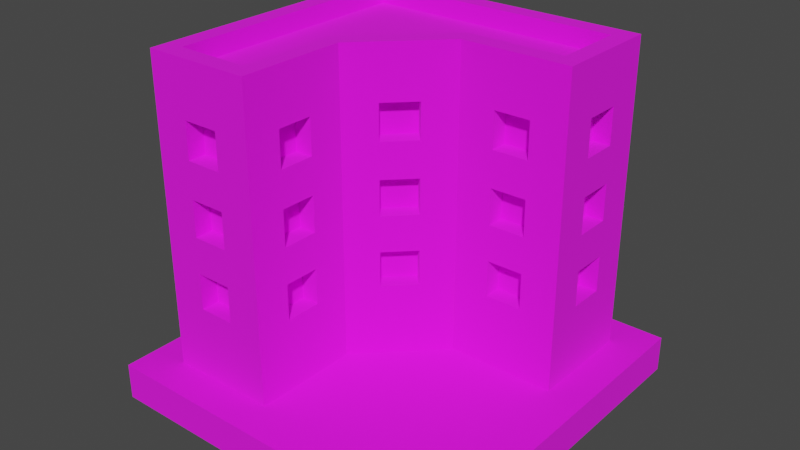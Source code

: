 # Source: Building_8_Base_Red_.blend  (saved by Blender 3.3.6; exported with 4.5.12 LTS)
import bpy
from mathutils import Matrix  # noqa: F401  (used for matrix-valued properties, if any)

bpy.ops.wm.read_factory_settings(use_empty=True)
scene = bpy.context.scene
scene.name = 'Scene'

# ---- collections
col_collection = bpy.data.collections.new('Collection'); scene.collection.children.link(col_collection)

# ---- images (referenced by path relative to the original .blend; pixels are not part of the script)
import os
ASSET_DIR = os.environ.get("B2B_ASSET_DIR", "")  # directory of the original .blend (textures are referenced by path, not embedded)
HERE = os.path.dirname(os.path.abspath(__file__))  # packed textures are extracted next to this script under _unpacked/

def load_image(name, relpath, width, height, colorspace="sRGB"):
    """Load a texture the original file referenced (path relative to the .blend, or extracted next to this script)."""
    p = next((c for c in (os.path.join(HERE, relpath), os.path.join(ASSET_DIR, relpath)) if relpath and os.path.exists(c)), "")
    if p:
        img = bpy.data.images.load(p, check_existing=True)
        img.name = name
    else:  # same state as the original file: an image datablock whose file is absent (Cycles renders it pink)
        img = bpy.data.images.new(name, width, height)
        img.source = "FILE"
        img.filepath = "//" + (relpath or name)
    img.colorspace_settings.name = colorspace
    return img
img_color_png = load_image('Color.png', 'Color.png', 1024, 1024, 'sRGB')

# ---- materials (node trees are filled in below, after node groups)
mat_texture = bpy.data.materials.new('Texture')
mat_texture.use_transparent_shadow = False

# ---- material node trees
mat_texture.use_nodes = True; mat_texture.node_tree.nodes.clear()
_N = mat_texture.node_tree.nodes; _L = mat_texture.node_tree.links
n0 = _N.new('ShaderNodeBsdfPrincipled'); n0.name = 'Principled BSDF'; n0.location = (10, 300)
n0.distribution = 'GGX'
n0.subsurface_method = 'RANDOM_WALK_SKIN'
n0.inputs[2].default_value = 1.0
n0.inputs[3].default_value = 1.45
n0.inputs[27].default_value = (0.0, 0.0, 0.0, 1.0)
n0.inputs[28].default_value = 1.0
n1 = _N.new('ShaderNodeOutputMaterial'); n1.name = 'Material Output'; n1.location = (300, 300)
n2 = _N.new('ShaderNodeTexImage'); n2.name = 'Image Texture'; n2.location = (-280, 280)
n2.image = img_color_png
_L.new(n0.outputs[0], n1.inputs[0])
_L.new(n2.outputs[0], n0.inputs[0])
n1.is_active_output = True

# ---- world
world_world = bpy.data.worlds.new('World'); scene.world = world_world
world_world.use_nodes = True; world_world.node_tree.nodes.clear()
_N = world_world.node_tree.nodes; _L = world_world.node_tree.links
n0 = _N.new('ShaderNodeOutputWorld'); n0.name = 'World Output'; n0.location = (300, 300)
n1 = _N.new('ShaderNodeBackground'); n1.name = 'Background'; n1.location = (10, 300)
n1.inputs[0].default_value = (0.05088, 0.05088, 0.05088, 1.0)
_L.new(n1.outputs[0], n0.inputs[0])
n0.is_active_output = True
world_world.color = (0.05088, 0.05088, 0.05088)
world_world.use_sun_shadow = False
world_world.sun_shadow_jitter_overblur = 0.0

# ---- meshes
me_cube_131 = bpy.data.meshes.new('Cube.131')
me_cube_131.from_pydata([(-0.8, -0.8, 0.2), (0.4, 0.3, 0.6), (-0.7, -0.7, 1.8), (0.4, 0.3, 0.8), (-0.8, 0.8, 0.2), (-0.7, 0.7, 1.8), (0.8, 0.8, 0.2), (0.6, 0.3, 0.6), (0.7, 0.7, 1.8), (-0.2, -0.8, 0.2), (0.6, 0.3, 0.8), (-0.3, -0.7, 1.8), (0.8, 0.2, 0.2), (0.4, 0.3, 1.4), (0.7, 0.3, 1.8), (-0.3, -0.1586, 1.8), (0.4, 0.3, 1.6), (-0.2, -0.2, 0.2), (0.1586, 0.3, 1.8), (0.6, 0.3, 1.4), (0.2, 0.2, 0.2), (0.6, 0.3, 1.6), (-0.8, 0.8, 1.8), (0.8, 0.8, 1.8), (0.4, 0.3, 1.0), (-0.2, -0.8, 1.8), (-0.8, -0.8, 1.8), (0.4, 0.3, 1.2), (-0.2, -0.2, 1.8), (0.8, 0.2, 1.8), (0.6, 0.3, 1.0), (0.2, 0.2, 1.8), (-0.8, 0.8, 1.9), (0.8, 0.8, 1.9), (0.6, 0.3, 1.2), (-0.2, -0.8, 1.9), (-0.8, -0.8, 1.9), (-0.6, -0.7, 0.6), (-0.2, -0.2, 1.9), (-0.6, -0.7, 0.8), (0.8, 0.2, 1.9), (0.2, 0.2, 1.9), (-0.4, -0.7, 0.6), (-0.7, 0.7, 1.9), (0.7, 0.7, 1.9), (-0.4, -0.7, 0.8), (-0.3, -0.7, 1.9), (-0.7, -0.7, 1.9), (-0.6, -0.7, 1.4), (-0.3, -0.1586, 1.9), (0.7, 0.3, 1.9), (-0.6, -0.7, 1.6), (0.1586, 0.3, 1.9), (-0.4, -0.7, 1.4), (-0.4, -0.7, 1.6), (-0.6, -0.7, 1.0), (-0.6, -0.7, 1.2), (-0.4, -0.7, 1.0), (-0.4, -0.7, 1.2), (-0.3, -0.4, 0.6), (-0.3, -0.6, 0.6), (-0.3, -0.4, 0.8), (-0.3, -0.6, 0.8), (-0.3, -0.4, 1.4), (-0.3, -0.6, 1.4), (-0.3, -0.4, 1.6), (-0.3, -0.6, 1.6), (-0.3, -0.4, 1.0), (-0.3, -0.6, 1.0), (-0.3, -0.4, 1.2), (-0.3, -0.6, 1.2), (-0.1414, -8.941e-08, 0.6), (-0.1414, -1.49e-07, 0.8), (1.52e-06, 0.1414, 0.6), (8.941e-07, 0.1414, 0.8), (-0.1414, -6.855e-07, 1.4), (-0.1414, -7.302e-07, 1.6), (2.086e-06, 0.1414, 1.4), (1.46e-06, 0.1414, 1.6), (-0.1414, -4.023e-07, 1.0), (-0.1414, -4.47e-07, 1.2), (1.818e-06, 0.1414, 1.0), (1.192e-06, 0.1414, 1.2), (-0.7, -0.3, 0.6), (-0.7, -0.5, 0.6), (-0.7, -0.3, 0.8), (-0.7, -0.5, 0.8), (-0.7, -0.3, 1.4), (-0.7, -0.5, 1.4), (-0.7, -0.3, 1.6), (-0.7, -0.5, 1.6), (-0.7, -0.3, 1.0), (-0.7, -0.5, 1.0), (-0.7, -0.3, 1.2), (-0.7, -0.5, 1.2), (-0.7, 0.1, 0.6), (-0.7, -0.1, 0.6), (-0.7, 0.1, 0.8), (-0.7, -0.1, 0.8), (-0.7, 0.1, 1.4), (-0.7, -0.1, 1.4), (-0.7, 0.1, 1.6), (-0.7, -0.1, 1.6), (-0.7, 0.1, 1.0), (-0.7, -0.1, 1.0), (-0.7, 0.1, 1.2), (-0.7, -0.1, 1.2), (-0.7, 0.5, 0.6), (-0.7, 0.3, 0.6), (-0.7, 0.5, 0.8), (-0.7, 0.3, 0.8), (-0.7, 0.5, 1.4), (-0.7, 0.3, 1.4), (-0.7, 0.5, 1.6), (-0.7, 0.3, 1.6), (-0.7, 0.5, 1.0), (-0.7, 0.3, 1.0), (-0.7, 0.5, 1.2), (-0.7, 0.3, 1.2), (-0.5, 0.7, 0.6), (-0.5, 0.7, 0.8), (-0.3, 0.7, 0.6), (-0.3, 0.7, 0.8), (-0.5, 0.7, 1.4), (-0.5, 0.7, 1.6), (-0.3, 0.7, 1.4), (-0.3, 0.7, 1.6), (-0.5, 0.7, 1.0), (-0.5, 0.7, 1.2), (-0.3, 0.7, 1.0), (-0.3, 0.7, 1.2), (-0.1, 0.7, 0.6), (-0.1, 0.7, 0.8), (0.1, 0.7, 0.6), (0.1, 0.7, 0.8), (-0.1, 0.7, 1.4), (-0.1, 0.7, 1.6), (0.1, 0.7, 1.4), (0.1, 0.7, 1.6), (-0.1, 0.7, 1.0), (-0.1, 0.7, 1.2), (0.1, 0.7, 1.0), (0.1, 0.7, 1.2), (0.3, 0.7, 0.6), (0.3, 0.7, 0.8), (0.5, 0.7, 0.6), (0.5, 0.7, 0.8), (0.3, 0.7, 1.4), (0.3, 0.7, 1.6), (0.5, 0.7, 1.4), (0.5, 0.7, 1.6), (0.3, 0.7, 1.0), (0.3, 0.7, 1.2), (0.5, 0.7, 1.0), (0.5, 0.7, 1.2), (0.7, 0.6, 0.6), (0.7, 0.4, 0.6), (0.7, 0.6, 0.8), (0.7, 0.4, 0.8), (0.7, 0.6, 1.4), (0.7, 0.4, 1.4), (0.7, 0.6, 1.6), (0.7, 0.4, 1.6), (0.7, 0.6, 1.0), (0.7, 0.4, 1.0), (0.7, 0.6, 1.2), (0.7, 0.4, 1.2), (-0.6, -0.8, 1.4), (-0.6, -0.8, 1.6), (-0.5, -0.8, 1.2), (-0.5, -0.8, 1.0), (-0.5, -0.8, 1.4), (-0.4, -0.8, 0.8), (-0.4, -0.8, 1.0), (-0.4, -0.8, 1.4), (-0.4, -0.8, 1.2), (-0.4, -0.8, 1.6), (-0.6, -0.8, 0.6), (-0.6, -0.8, 0.8), (-0.6, -0.8, 1.0), (-0.6, -0.8, 1.2), (-0.4, -0.8, 0.6), (-0.5, -0.8, 0.8), (-0.8, -0.5, 1.0), (-0.8, -0.5, 1.4), (-0.8, -0.5, 1.6), (-0.8, -0.5, 0.6), (-0.8, -0.5, 0.8), (-0.8, -0.5, 1.2), (-0.8, -0.3, 0.8), (-0.8, -0.3, 1.0), (-0.8, -0.3, 1.2), (-0.8, -0.3, 1.4), (-0.8, -0.3, 1.6), (-0.8, 0.1, 1.4), (-0.8, -0.1, 1.0), (-0.8, 5.96e-08, 1.0), (-0.8, -0.1, 1.2), (-0.8, -0.1, 1.4), (-0.8, -0.1, 1.6), (-0.8, 0.5, 1.6), (-0.8, 0.1, 1.2), (-0.8, 0.3, 1.4), (-0.8, 0.3, 1.6), (-0.8, 0.1, 1.6), (-0.8, -0.3, 0.6), (-0.8, -0.1, 0.6), (-0.8, -0.1, 0.8), (-0.8, 0.1, 0.8), (-0.8, 8.494e-07, 0.8), (-0.8, 0.1, 1.0), (-0.8, 0.3, 1.0), (-0.8, 0.3, 1.2), (-0.8, 0.1, 0.6), (-0.8, 0.5, 1.4), (-0.8, 0.3, 0.6), (-0.8, 0.3, 0.8), (-0.8, 0.5, 0.6), (-0.8, 0.5, 0.8), (-0.8, 0.5, 1.0), (-0.8, 0.5, 1.2), (-0.5, 0.8, 0.8), (-0.5, 0.8, 0.6), (-0.5, 0.8, 1.0), (-0.5, 0.8, 1.2), (-0.5, 0.8, 1.4), (-0.5, 0.8, 1.6), (-0.3, 0.8, 0.8), (-0.3, 0.8, 1.0), (-0.3, 0.8, 1.2), (-0.3, 0.8, 1.4), (-0.3, 0.8, 1.6), (0.1, 0.8, 1.2), (-0.1, 0.8, 1.0), (5.96e-08, 0.8, 1.0), (-0.1, 0.8, 1.2), (-0.1, 0.8, 1.4), (-0.1, 0.8, 1.6), (0.1, 0.8, 1.4), (0.3, 0.8, 1.6), (0.5, 0.8, 1.6), (0.4, 0.8, 1.4), (0.3, 0.8, 1.4), (0.1, 0.8, 1.6), (-0.1, 0.8, 0.6), (-0.3, 0.8, 0.6), (-0.1, 0.8, 0.8), (0.1, 0.8, 0.8), (8.196e-07, 0.8, 0.8), (0.1, 0.8, 0.6), (0.3, 0.8, 0.8), (0.1, 0.8, 1.0), (0.3, 0.8, 0.6), (0.3, 0.8, 1.0), (0.4, 0.8, 1.2), (0.5, 0.8, 1.0), (0.5, 0.8, 0.6), (0.5, 0.8, 0.8), (0.5, 0.8, 1.2), (0.5, 0.8, 1.4), (0.3, 0.8, 1.2), (0.8, 0.4, 1.4), (0.8, 0.4, 1.6), (0.8, 0.5, 1.2), (0.8, 0.5, 1.4), (0.8, 0.6, 0.8), (0.8, 0.6, 1.0), (0.8, 0.6, 1.2), (0.8, 0.6, 1.4), (0.8, 0.6, 1.6), (0.8, 0.4, 1.0), (0.8, 0.4, 0.6), (0.8, 0.4, 0.8), (0.8, 0.4, 1.2), (0.8, 0.6, 0.6), (-0.2, -0.6, 1.0), (-0.2, -0.6, 0.6), (-0.2, -0.6, 0.8), (-0.2, -0.6, 1.2), (-0.2, -0.4, 0.6), (-0.2, -0.6, 1.4), (-0.2, -0.6, 1.6), (-0.2, -0.5, 1.2), (-0.2, -0.5, 1.4), (-0.2, -0.4, 0.8), (-0.2, -0.4, 1.0), (-0.2, -0.4, 1.2), (-0.2, -0.4, 1.4), (-0.2, -0.4, 1.6), (-0.07071, -0.07071, 0.8), (-0.07071, -0.07071, 1.0), (-0.07071, -0.07071, 1.2), (-0.07071, -0.07071, 1.4), (-0.07071, -0.07071, 1.6), (0.07071, 0.07071, 1.4), (0.07071, 0.07071, 1.6), (1.758e-06, 1.758e-06, 1.4), (-7.451e-07, -7.451e-07, 1.2), (-0.07071, -0.07071, 0.6), (0.07071, 0.07071, 1.2), (0.07071, 0.07071, 1.0), (0.07071, 0.07071, 0.6), (0.07071, 0.07071, 0.8), (0.4, 0.2, 0.6), (0.4, 0.2, 0.8), (0.4, 0.2, 1.0), (0.4, 0.2, 1.2), (0.6, 0.2, 0.6), (0.5, 0.2, 0.8), (0.5, 0.2, 1.0), (0.4, 0.2, 1.4), (0.4, 0.2, 1.6), (0.5, 0.2, 1.2), (0.5, 0.2, 1.4), (0.6, 0.2, 0.8), (0.6, 0.2, 1.0), (0.6, 0.2, 1.4), (0.6, 0.2, 1.2), (0.6, 0.2, 1.6), (1.0, 1.0, 0.2), (1.0, 1.0, 0.0), (1.0, -1.0, 0.2), (1.0, -1.0, 0.0), (-1.0, 1.0, 0.2), (-1.0, 1.0, 0.0), (-1.0, -1.0, 0.2), (-1.0, -1.0, 0.0)], [], [(14, 8, 5, 2, 11, 15, 18), (172, 181, 177, 178, 179, 180, 169, 171, 167, 168, 26, 0, 9, 25, 176, 174, 175, 173, 170, 182), (175, 174, 171, 169), (176, 25, 26, 168), (182, 170, 179, 178), (190, 189, 187, 183), (22, 4, 0, 26, 185, 184, 188, 183, 187, 186, 205, 189, 190, 191, 197, 195, 196, 209, 207, 206, 213, 208, 210, 211, 216, 215, 217, 218, 219, 220, 214, 200), (194, 201, 197, 198), (197, 191, 188, 184, 192, 193, 185, 26, 22, 200, 203, 202, 214, 220, 212, 211, 210, 201, 194, 204, 199, 198), (210, 208, 209, 196), (218, 216, 211, 219), (229, 224, 225, 230), (223, 228, 227, 221), (235, 233, 234, 248, 246, 244, 249, 247, 251, 253, 250, 252, 256, 257, 255, 258, 254, 241, 259, 240, 23, 6, 4, 22, 226, 225, 224, 223, 221, 222, 245, 227, 228, 229, 230, 236, 238, 232), (236, 230, 231, 226, 22, 23, 240, 239, 242, 241, 254, 260, 253, 251, 232, 238, 243, 237), (248, 234, 251, 247), (255, 257, 250, 253), (261, 262, 29, 12, 6, 23, 269, 268, 267, 266, 265, 274, 271, 272, 270, 273, 263, 264), (265, 266, 270, 272), (264, 263, 267, 268), (269, 23, 29, 262), (275, 277, 284, 285), (281, 25, 9, 17, 28, 288, 287, 286, 285, 284, 279, 276, 277, 275, 278, 282, 283, 280), (283, 282, 286, 287), (288, 28, 25, 281), (293, 28, 17, 20, 31, 295, 294, 296, 297, 299, 300, 302, 301, 298, 289, 290, 291, 292), (295, 31, 28, 293), (297, 296, 292, 291), (302, 300, 290, 289), (309, 308, 314, 307, 303, 304, 305, 306, 312, 313, 310, 311, 31, 20, 12, 29, 318, 316, 317, 315), (308, 309, 305, 304), (317, 316, 313, 312), (318, 29, 31, 311), (31, 29, 40, 41), (14, 18, 52, 50), (29, 23, 33, 40), (28, 31, 41, 38), (23, 22, 32, 33), (8, 14, 50, 44), (22, 26, 36, 32), (43, 44, 33, 32), (46, 47, 36, 35), (49, 46, 35, 38), (44, 50, 40, 33), (50, 52, 41, 40), (47, 43, 32, 36), (52, 49, 38, 41), (2, 5, 43, 47), (18, 15, 49, 52), (26, 25, 35, 36), (5, 8, 44, 43), (25, 28, 38, 35), (11, 2, 47, 46), (15, 11, 46, 49), (303, 1, 3, 304), (308, 304, 3, 10, 314), (314, 10, 7, 307), (307, 7, 1, 303), (3, 1, 7, 10), (310, 13, 16, 311), (311, 16, 21, 318), (318, 21, 19, 316), (316, 19, 13, 310, 313), (16, 13, 19, 21), (305, 24, 27, 306), (27, 34, 317, 312, 306), (317, 34, 30, 315), (315, 30, 24, 305, 309), (27, 24, 30, 34), (177, 37, 39, 178), (182, 178, 39, 45, 172), (172, 45, 42, 181), (181, 42, 37, 177), (39, 37, 42, 45), (167, 48, 51, 168), (168, 51, 54, 176), (176, 54, 53, 174), (174, 53, 48, 167, 171), (51, 48, 53, 54), (179, 55, 56, 180), (56, 58, 175, 169, 180), (175, 58, 57, 173), (173, 57, 55, 179, 170), (56, 55, 57, 58), (59, 61, 62, 60), (277, 62, 61, 284), (279, 59, 60, 276), (61, 59, 279, 284), (60, 62, 277, 276), (63, 65, 66, 64), (281, 66, 65, 288), (283, 287, 63, 64, 280), (65, 63, 287, 288), (64, 66, 281, 280), (67, 69, 70, 68), (70, 69, 286, 282, 278), (285, 67, 68, 275), (69, 67, 285, 286), (68, 70, 278, 275), (298, 71, 72, 289), (72, 74, 302, 289), (302, 74, 73, 301), (301, 73, 71, 298), (74, 72, 71, 73), (292, 75, 76, 293), (76, 78, 295, 293), (295, 78, 77, 294), (294, 77, 75, 292, 296), (78, 76, 75, 77), (290, 79, 80, 291), (80, 82, 299, 297, 291), (299, 82, 81, 300), (300, 81, 79, 290), (82, 80, 79, 81), (85, 86, 187, 189), (85, 83, 84, 86), (84, 83, 205, 186), (83, 85, 189, 205), (187, 86, 84, 186), (89, 90, 185, 193), (89, 87, 88, 90), (88, 87, 192, 184), (192, 87, 89, 193), (185, 90, 88, 184), (93, 94, 188, 191), (93, 91, 92, 94), (92, 91, 190, 183), (190, 91, 93, 191), (188, 94, 92, 183), (97, 98, 207, 209, 208), (97, 95, 96, 98), (96, 95, 213, 206), (213, 95, 97, 208), (207, 98, 96, 206), (101, 102, 199, 204), (101, 99, 100, 102), (100, 99, 194, 198), (194, 99, 101, 204), (199, 102, 100, 198), (105, 106, 197, 201), (105, 103, 104, 106), (104, 103, 210, 196, 195), (103, 105, 201, 210), (197, 106, 104, 195), (109, 110, 216, 218), (109, 107, 108, 110), (108, 107, 217, 215), (217, 107, 109, 218), (216, 110, 108, 215), (113, 114, 203, 200), (113, 111, 112, 114), (112, 111, 214, 202), (111, 113, 200, 214), (203, 114, 112, 202), (117, 118, 212, 220), (117, 115, 116, 118), (116, 115, 219, 211), (219, 115, 117, 220), (212, 118, 116, 211), (120, 119, 222, 221), (122, 120, 221, 227), (121, 122, 227, 245), (222, 119, 121, 245), (122, 121, 119, 120), (124, 123, 225, 226), (126, 124, 226, 231), (125, 126, 231, 230), (225, 123, 125, 230), (126, 125, 123, 124), (128, 127, 223, 224), (130, 128, 224, 229), (129, 130, 229, 228), (223, 127, 129, 228), (130, 129, 127, 128), (132, 131, 244, 246), (134, 132, 246, 248, 247), (133, 134, 247, 249), (244, 131, 133, 249), (134, 133, 131, 132), (136, 135, 236, 237), (138, 136, 237, 243), (137, 138, 243, 238), (236, 135, 137, 238), (138, 137, 135, 136), (140, 139, 233, 235), (142, 140, 235, 232), (141, 142, 232, 251), (233, 139, 141, 251, 234), (142, 141, 139, 140), (144, 143, 252, 250), (146, 144, 250, 257), (145, 146, 257, 256), (252, 143, 145, 256), (146, 145, 143, 144), (148, 147, 242, 239), (150, 148, 239, 240), (149, 150, 240, 259), (242, 147, 149, 259, 241), (150, 149, 147, 148), (152, 151, 253, 260), (154, 152, 260, 254, 258), (153, 154, 258, 255), (253, 151, 153, 255), (154, 153, 151, 152), (155, 157, 158, 156), (272, 158, 157, 265), (274, 155, 156, 271), (157, 155, 274, 265), (156, 158, 272, 271), (159, 161, 162, 160), (262, 162, 161, 269), (264, 268, 159, 160, 261), (161, 159, 268, 269), (160, 162, 262, 261), (163, 165, 166, 164), (166, 165, 267, 263, 273), (266, 163, 164, 270), (165, 163, 266, 267), (164, 166, 273, 270), (319, 323, 325, 321), (322, 321, 325, 326), (326, 325, 323, 324), (320, 319, 321, 322), (324, 323, 319, 320)])
_uv = me_cube_131.uv_layers.new(name='UVMap')
_uv.uv.foreach_set('vector', [0.2069, 0.6808, 0.2069, 0.6807, 0.2066, 0.6805, 0.2069, 0.681, 0.2069, 0.681, 0.2069, 0.6808, 0.2069, 0.6808, 0.2285, 0.9086, 0.2285, 0.9086, 0.2285, 0.9086, 0.2285, 0.9086, 0.2285, 0.9086, 0.2285, 0.9086, 0.2285, 0.9086, 0.2285, 0.9086, 0.2285, 0.9086, 0.2285, 0.9086, 0.2285, 0.9086, 0.2285, 0.9086, 0.2285, 0.9086, 0.2285, 0.9086, 0.2285, 0.9086, 0.2285, 0.9086, 0.2285, 0.9086, 0.2285, 0.9086, 0.2285, 0.9086, 0.2285, 0.9086, 0.2285, 0.9086, 0.2285, 0.9086, 0.2285, 0.9086, 0.2285, 0.9086, 0.2285, 0.9086, 0.2285, 0.9086, 0.2285, 0.9086, 0.2285, 0.9086, 0.2285, 0.9086, 0.2285, 0.9086, 0.2285, 0.9086, 0.2285, 0.9086, 0.2285, 0.9086, 0.2285, 0.9086, 0.2285, 0.9086, 0.2285, 0.9086, 0.2285, 0.9086, 0.2285, 0.9086, 0.2285, 0.9086, 0.2285, 0.9086, 0.2285, 0.9086, 0.2285, 0.9086, 0.2285, 0.9086, 0.2285, 0.9086, 0.2285, 0.9086, 0.2285, 0.9086, 0.2285, 0.9086, 0.2285, 0.9086, 0.2285, 0.9086, 0.2285, 0.9086, 0.2285, 0.9086, 0.2285, 0.9086, 0.2285, 0.9086, 0.2285, 0.9086, 0.2285, 0.9086, 0.2285, 0.9086, 0.2285, 0.9086, 0.2285, 0.9086, 0.2285, 0.9086, 0.2285, 0.9086, 0.2285, 0.9086, 0.2285, 0.9086, 0.2285, 0.9086, 0.2285, 0.9086, 0.2285, 0.9086, 0.2285, 0.9086, 0.2285, 0.9086, 0.2285, 0.9086, 0.2285, 0.9086, 0.2285, 0.9086, 0.2285, 0.9086, 0.2285, 0.9086, 0.2285, 0.9086, 0.2285, 0.9086, 0.2285, 0.9086, 0.2285, 0.9086, 0.2285, 0.9086, 0.2285, 0.9086, 0.2285, 0.9086, 0.2285, 0.9086, 0.2285, 0.9086, 0.2285, 0.9086, 0.2285, 0.9086, 0.2285, 0.9086, 0.2285, 0.9086, 0.2285, 0.9086, 0.2285, 0.9086, 0.2285, 0.9086, 0.2285, 0.9086, 0.2285, 0.9086, 0.2285, 0.9086, 0.2285, 0.9086, 0.2285, 0.9086, 0.2285, 0.9086, 0.2285, 0.9086, 0.2285, 0.9086, 0.2285, 0.9086, 0.2285, 0.9086, 0.2285, 0.9086, 0.2285, 0.9086, 0.2285, 0.9086, 0.2285, 0.9086, 0.2285, 0.9086, 0.2285, 0.9086, 0.2285, 0.9086, 0.2285, 0.9086, 0.2285, 0.9086, 0.2285, 0.9086, 0.2285, 0.9086, 0.2285, 0.9086, 0.2285, 0.9086, 0.2285, 0.9086, 0.2285, 0.9086, 0.2285, 0.9086, 0.2285, 0.9086, 0.2285, 0.9086, 0.2285, 0.9086, 0.2285, 0.9086, 0.2285, 0.9086, 0.2285, 0.9086, 0.2285, 0.9086, 0.2285, 0.9086, 0.2285, 0.9086, 0.2285, 0.9086, 0.2285, 0.9086, 0.2285, 0.9086, 0.2285, 0.9086, 0.2285, 0.9086, 0.2285, 0.9086, 0.2285, 0.9086, 0.2285, 0.9086, 0.2285, 0.9086, 0.2285, 0.9086, 0.2285, 0.9086, 0.2285, 0.9086, 0.2285, 0.9086, 0.2285, 0.9086, 0.2285, 0.9086, 0.2285, 0.9086, 0.2285, 0.9086, 0.2285, 0.9086, 0.2285, 0.9086, 0.2285, 0.9086, 0.2285, 0.9086, 0.2285, 0.9086, 0.2285, 0.9086, 0.2285, 0.9086, 0.2285, 0.9086, 0.2285, 0.9086, 0.2285, 0.9086, 0.2285, 0.9086, 0.2285, 0.9086, 0.2285, 0.9086, 0.2285, 0.9086, 0.2285, 0.9086, 0.2285, 0.9086, 0.2285, 0.9086, 0.2285, 0.9086, 0.2285, 0.9086, 0.2285, 0.9086, 0.2285, 0.9086, 0.2285, 0.9086, 0.2285, 0.9086, 0.2285, 0.9086, 0.2285, 0.9086, 0.2285, 0.9086, 0.2285, 0.9086, 0.2285, 0.9086, 0.2285, 0.9086, 0.2285, 0.9086, 0.2285, 0.9086, 0.2285, 0.9086, 0.2285, 0.9086, 0.2285, 0.9086, 0.2285, 0.9086, 0.2285, 0.9086, 0.2285, 0.9086, 0.2285, 0.9086, 0.2285, 0.9086, 0.2285, 0.9086, 0.2285, 0.9086, 0.2285, 0.9086, 0.2285, 0.9086, 0.2285, 0.9086, 0.2285, 0.9086, 0.2285, 0.9086, 0.2285, 0.9086, 0.2285, 0.9086, 0.2285, 0.9086, 0.2285, 0.9086, 0.2285, 0.9086, 0.2285, 0.9086, 0.2285, 0.9086, 0.2285, 0.9086, 0.2285, 0.9086, 0.2285, 0.9086, 0.2285, 0.9086, 0.2285, 0.9086, 0.2285, 0.9086, 0.2285, 0.9086, 0.2285, 0.9086, 0.2285, 0.9086, 0.2285, 0.9086, 0.2285, 0.9086, 0.2285, 0.9086, 0.2285, 0.9086, 0.2285, 0.9086, 0.2285, 0.9086, 0.2285, 0.9086, 0.2285, 0.9086, 0.2285, 0.9086, 0.2285, 0.9086, 0.2286, 0.9086, 0.2285, 0.9086, 0.2285, 0.9086, 0.2285, 0.9086, 0.2285, 0.9086, 0.2285, 0.9086, 0.2285, 0.9086, 0.2285, 0.9086, 0.2285, 0.9086, 0.2285, 0.9086, 0.2285, 0.9086, 0.2285, 0.9086, 0.2285, 0.9086, 0.2285, 0.9086, 0.2285, 0.9086, 0.2285, 0.9086, 0.2285, 0.9086, 0.2285, 0.9086, 0.2285, 0.9086, 0.2286, 0.9086, 0.2285, 0.9086, 0.2285, 0.9086, 0.2285, 0.9086, 0.2286, 0.9086, 0.2285, 0.9086, 0.2285, 0.9086, 0.2286, 0.9086, 0.2285, 0.9086, 0.2285, 0.9086, 0.2285, 0.9086, 0.2285, 0.9086, 0.2285, 0.9086, 0.2285, 0.9086, 0.2285, 0.9086, 0.2285, 0.9086, 0.2285, 0.9086, 0.2285, 0.9086, 0.2285, 0.9086, 0.2285, 0.9086, 0.2285, 0.9086, 0.2285, 0.9086, 0.2286, 0.9086, 0.2286, 0.9086, 0.2285, 0.9086, 0.2285, 0.9086, 0.2285, 0.9086, 0.2285, 0.9086, 0.2285, 0.9086, 0.2285, 0.9086, 0.2285, 0.9086, 0.2285, 0.9086, 0.2285, 0.9086, 0.2285, 0.9086, 0.2285, 0.9086, 0.2285, 0.9086, 0.2285, 0.9086, 0.2285, 0.9086, 0.2285, 0.9086, 0.2285, 0.9086, 0.2285, 0.9086, 0.2285, 0.9086, 0.2285, 0.9086, 0.2285, 0.9086, 0.2285, 0.9086, 0.2286, 0.9086, 0.2285, 0.9086, 0.2285, 0.9086, 0.2285, 0.9086, 0.2285, 0.9086, 0.2285, 0.9086, 0.2285, 0.9086, 0.2285, 0.9086, 0.2285, 0.9086, 0.2285, 0.9086, 0.2285, 0.9086, 0.2285, 0.9086, 0.2285, 0.9086, 0.2285, 0.9086, 0.2285, 0.9086, 0.2285, 0.9086, 0.2285, 0.9086, 0.2285, 0.9086, 0.2286, 0.9086, 0.2285, 0.9086, 0.6154, 0.9869, 0.6154, 0.9869, 0.6154, 0.9869, 0.6154, 0.9869, 0.6154, 0.9868, 0.6154, 0.9868, 0.6154, 0.9868, 0.6154, 0.9868, 0.6154, 0.9869, 0.6154, 0.9869, 0.6154, 0.9869, 0.6154, 0.9869, 0.6154, 0.9869, 0.6154, 0.9869, 0.6154, 0.9869, 0.6154, 0.9869, 0.6154, 0.9869, 0.6154, 0.9869, 0.6154, 0.9869, 0.6154, 0.9869, 0.6154, 0.9867, 0.6154, 0.9868, 0.6154, 0.9868, 0.6154, 0.9867, 0.6154, 0.9869, 0.6154, 0.9869, 0.6154, 0.9869, 0.6154, 0.9869, 0.6154, 0.9869, 0.6154, 0.9869, 0.6154, 0.9869, 0.6154, 0.9869, 0.6154, 0.9869, 0.6154, 0.9869, 0.6154, 0.9869, 0.6154, 0.9869, 0.6154, 0.9869, 0.6154, 0.9869, 0.6154, 0.9869, 0.6154, 0.9869, 0.6154, 0.9869, 0.6154, 0.9869, 0.6154, 0.9869, 0.6154, 0.9869, 0.6154, 0.9869, 0.6154, 0.9869, 0.6154, 0.9869, 0.6154, 0.9869, 0.6154, 0.9869, 0.6154, 0.9869, 0.6154, 0.9869, 0.6154, 0.9869, 0.6154, 0.9869, 0.6154, 0.9869, 0.6154, 0.9869, 0.6154, 0.9869, 0.6154, 0.9869, 0.6152, 0.9866, 0.6152, 0.9866, 0.6154, 0.9869, 0.6154, 0.9868, 0.6154, 0.9868, 0.6154, 0.9868, 0.6154, 0.9868, 0.6154, 0.9869, 0.6154, 0.9869, 0.6154, 0.9869, 0.6154, 0.9869, 0.6152, 0.9866, 0.6154, 0.9867, 0.6154, 0.9867, 0.6152, 0.9866, 0.6154, 0.9869, 0.6154, 0.9869, 0.6154, 0.9869, 0.6154, 0.9869, 0.6154, 0.9869, 0.6154, 0.9869, 0.6154, 0.9869, 0.6154, 0.9869, 0.6154, 0.9868, 0.6154, 0.9869, 0.6154, 0.9869, 0.6154, 0.9868, 0.2285, 0.9086, 0.2285, 0.9086, 0.2285, 0.9086, 0.2285, 0.9086, 0.2285, 0.9086, 0.2285, 0.9086, 0.2285, 0.9086, 0.2285, 0.9086, 0.2285, 0.9086, 0.2285, 0.9086, 0.2285, 0.9086, 0.2285, 0.9086, 0.2285, 0.9086, 0.2285, 0.9086, 0.2285, 0.9086, 0.2285, 0.9086, 0.2285, 0.9086, 0.8163, 0.7422, 0.8163, 0.7423, 0.8164, 0.7423, 0.8164, 0.7422, 0.2285, 0.9086, 0.2285, 0.9086, 0.2285, 0.9086, 0.2285, 0.9086, 0.2285, 0.9086, 0.2285, 0.9086, 0.2285, 0.9086, 0.2285, 0.9086, 0.2285, 0.9086, 0.2285, 0.9086, 0.2285, 0.9086, 0.2285, 0.9086, 0.2285, 0.9086, 0.2285, 0.9086, 0.2285, 0.9086, 0.2285, 0.9086, 0.2285, 0.9086, 0.8163, 0.7422, 0.8163, 0.7423, 0.8164, 0.7423, 0.8164, 0.7422, 0.2285, 0.9086, 0.2285, 0.9086, 0.2285, 0.9086, 0.2285, 0.9086, 0.2285, 0.9086, 0.2285, 0.9086, 0.2285, 0.9086, 0.2285, 0.9086, 0.2285, 0.9086, 0.2285, 0.9086, 0.2285, 0.9086, 0.2285, 0.9086, 0.2285, 0.9086, 0.2285, 0.9086, 0.2285, 0.9086, 0.2285, 0.9086, 0.2285, 0.9086, 0.2285, 0.9086, 0.8163, 0.7422, 0.8163, 0.7423, 0.8164, 0.7423, 0.8164, 0.7422, 0.2285, 0.9086, 0.2285, 0.9086, 0.2285, 0.9086, 0.2285, 0.9086, 0.2285, 0.9086, 0.2285, 0.9086, 0.2285, 0.9086, 0.2285, 0.9086, 0.2285, 0.9086, 0.2285, 0.9086, 0.2285, 0.9086, 0.2285, 0.9086, 0.2285, 0.9086, 0.2285, 0.9086, 0.2285, 0.9086, 0.2285, 0.9086, 0.2285, 0.9086, 0.8163, 0.7422, 0.8163, 0.7423, 0.8164, 0.7423, 0.8164, 0.7422, 0.2285, 0.9086, 0.2285, 0.9086, 0.2285, 0.9086, 0.2285, 0.9086, 0.2285, 0.9086, 0.2285, 0.9086, 0.2285, 0.9086, 0.2285, 0.9086, 0.2285, 0.9086, 0.2285, 0.9086, 0.2285, 0.9086, 0.2285, 0.9086, 0.2285, 0.9086, 0.2285, 0.9086, 0.2285, 0.9086, 0.2285, 0.9086, 0.2285, 0.9086, 0.8163, 0.7422, 0.8163, 0.7423, 0.8164, 0.7423, 0.8164, 0.7422, 0.2285, 0.9086, 0.2285, 0.9086, 0.2285, 0.9086, 0.2285, 0.9086, 0.2285, 0.9086, 0.2285, 0.9086, 0.2285, 0.9086, 0.2285, 0.9086, 0.2285, 0.9086, 0.2285, 0.9086, 0.2285, 0.9086, 0.2285, 0.9086, 0.2285, 0.9086, 0.2285, 0.9086, 0.2285, 0.9086, 0.2285, 0.9086, 0.2285, 0.9086, 0.2285, 0.9086, 0.8163, 0.7422, 0.8163, 0.7423, 0.8164, 0.7423, 0.8164, 0.7422, 0.8164, 0.7421, 0.8164, 0.7421, 0.8164, 0.7421, 0.8164, 0.7421, 0.2285, 0.9086, 0.2285, 0.9086, 0.2285, 0.9086, 0.2285, 0.9086, 0.2285, 0.9086, 0.2285, 0.9086, 0.2285, 0.9086, 0.2285, 0.9086, 0.2285, 0.9086, 0.2285, 0.9086, 0.2285, 0.9086, 0.2285, 0.9086, 0.2286, 0.9086, 0.2286, 0.9086, 0.2286, 0.9086, 0.2286, 0.9086, 0.8164, 0.7421, 0.8164, 0.7421, 0.8164, 0.7421, 0.8164, 0.7421, 0.2285, 0.9086, 0.2285, 0.9086, 0.2285, 0.9086, 0.2285, 0.9086, 0.2285, 0.9086, 0.2285, 0.9086, 0.2285, 0.9086, 0.2285, 0.9086, 0.2285, 0.9086, 0.2285, 0.9086, 0.2285, 0.9086, 0.2285, 0.9086, 0.2285, 0.9086, 0.2286, 0.9086, 0.2286, 0.9086, 0.2286, 0.9086, 0.2286, 0.9086, 0.8164, 0.7421, 0.8164, 0.7421, 0.8164, 0.7421, 0.8164, 0.7421, 0.2285, 0.9086, 0.2285, 0.9086, 0.2285, 0.9086, 0.2285, 0.9086, 0.2285, 0.9086, 0.2285, 0.9086, 0.2285, 0.9086, 0.2285, 0.9086, 0.2285, 0.9086, 0.2285, 0.9086, 0.2285, 0.9086, 0.2285, 0.9086, 0.2285, 0.9086, 0.2286, 0.9086, 0.2286, 0.9086, 0.2286, 0.9086, 0.2286, 0.9086, 0.8164, 0.7421, 0.8164, 0.7421, 0.8164, 0.7421, 0.8164, 0.7421, 0.2285, 0.9086, 0.2285, 0.9086, 0.2285, 0.9086, 0.2285, 0.9086, 0.2285, 0.9086, 0.2285, 0.9086, 0.2285, 0.9086, 0.2285, 0.9086, 0.2285, 0.9086, 0.2285, 0.9086, 0.2285, 0.9086, 0.2285, 0.9086, 0.8164, 0.7422, 0.8163, 0.7422, 0.8163, 0.7423, 0.8164, 0.7423, 0.8164, 0.7421, 0.8164, 0.7421, 0.8164, 0.7421, 0.8164, 0.7421, 0.2285, 0.9086, 0.2285, 0.9086, 0.2285, 0.9086, 0.2285, 0.9086, 0.2285, 0.9086, 0.2285, 0.9086, 0.2285, 0.9086, 0.2285, 0.9086, 0.2285, 0.9086, 0.2285, 0.9086, 0.2285, 0.9086, 0.2285, 0.9086, 0.2285, 0.9086, 0.8164, 0.7422, 0.8163, 0.7422, 0.8163, 0.7423, 0.8164, 0.7423, 0.8164, 0.7421, 0.8164, 0.7421, 0.8164, 0.7421, 0.8164, 0.7421, 0.2285, 0.9086, 0.2285, 0.9086, 0.2285, 0.9086, 0.2285, 0.9086, 0.2285, 0.9086, 0.2285, 0.9086, 0.2285, 0.9086, 0.2285, 0.9086, 0.2285, 0.9086, 0.2285, 0.9086, 0.2285, 0.9086, 0.2285, 0.9086, 0.2285, 0.9086, 0.8164, 0.7422, 0.8163, 0.7422, 0.8163, 0.7423, 0.8164, 0.7423, 0.2285, 0.9086, 0.2285, 0.9086, 0.2285, 0.9086, 0.2285, 0.9086, 0.8164, 0.7422, 0.8164, 0.7423, 0.8164, 0.7423, 0.8164, 0.7422, 0.2285, 0.9086, 0.2285, 0.9086, 0.2285, 0.9086, 0.2285, 0.9086, 0.2285, 0.9086, 0.2285, 0.9086, 0.2285, 0.9086, 0.2285, 0.9086, 0.2286, 0.9086, 0.2285, 0.9086, 0.2285, 0.9086, 0.2286, 0.9086, 0.2285, 0.9086, 0.2285, 0.9086, 0.2285, 0.9086, 0.2285, 0.9086, 0.8164, 0.7422, 0.8164, 0.7423, 0.8164, 0.7423, 0.8164, 0.7422, 0.2285, 0.9086, 0.2285, 0.9086, 0.2285, 0.9086, 0.2285, 0.9086, 0.2285, 0.9086, 0.2285, 0.9086, 0.2285, 0.9086, 0.2285, 0.9086, 0.2286, 0.9086, 0.2285, 0.9086, 0.2285, 0.9086, 0.2286, 0.9086, 0.2285, 0.9086, 0.2285, 0.9086, 0.2285, 0.9086, 0.2285, 0.9086, 0.8164, 0.7422, 0.8164, 0.7423, 0.8164, 0.7423, 0.8164, 0.7422, 0.2285, 0.9086, 0.2285, 0.9086, 0.2285, 0.9086, 0.2285, 0.9086, 0.2285, 0.9086, 0.2285, 0.9086, 0.2285, 0.9086, 0.2285, 0.9086, 0.2286, 0.9086, 0.2285, 0.9086, 0.2285, 0.9086, 0.2286, 0.9086, 0.2285, 0.9086, 0.2285, 0.9086, 0.2285, 0.9086, 0.2285, 0.9086, 0.2285, 0.9086, 0.8164, 0.7422, 0.8164, 0.7423, 0.8164, 0.7423, 0.8164, 0.7422, 0.2285, 0.9086, 0.2285, 0.9086, 0.2285, 0.9086, 0.2285, 0.9086, 0.2285, 0.9086, 0.2285, 0.9086, 0.2285, 0.9086, 0.2285, 0.9086, 0.2286, 0.9086, 0.2285, 0.9086, 0.2285, 0.9086, 0.2286, 0.9086, 0.2285, 0.9086, 0.2285, 0.9086, 0.2285, 0.9086, 0.2285, 0.9086, 0.8164, 0.7422, 0.8164, 0.7423, 0.8164, 0.7423, 0.8164, 0.7422, 0.2285, 0.9086, 0.2285, 0.9086, 0.2285, 0.9086, 0.2285, 0.9086, 0.2285, 0.9086, 0.2285, 0.9086, 0.2285, 0.9086, 0.2285, 0.9086, 0.2286, 0.9086, 0.2285, 0.9086, 0.2285, 0.9086, 0.2286, 0.9086, 0.2285, 0.9086, 0.2285, 0.9086, 0.2285, 0.9086, 0.2285, 0.9086, 0.8164, 0.7422, 0.8164, 0.7423, 0.8164, 0.7423, 0.8164, 0.7422, 0.2285, 0.9086, 0.2285, 0.9086, 0.2285, 0.9086, 0.2285, 0.9086, 0.2285, 0.9086, 0.2285, 0.9086, 0.2285, 0.9086, 0.2285, 0.9086, 0.2285, 0.9086, 0.2286, 0.9086, 0.2285, 0.9086, 0.2285, 0.9086, 0.2286, 0.9086, 0.2285, 0.9086, 0.2285, 0.9086, 0.2285, 0.9086, 0.2285, 0.9086, 0.8164, 0.7422, 0.8164, 0.7423, 0.8164, 0.7423, 0.8164, 0.7422, 0.2285, 0.9086, 0.2285, 0.9086, 0.2285, 0.9086, 0.2285, 0.9086, 0.2285, 0.9086, 0.2285, 0.9086, 0.2285, 0.9086, 0.2285, 0.9086, 0.2286, 0.9086, 0.2285, 0.9086, 0.2285, 0.9086, 0.2286, 0.9086, 0.2285, 0.9086, 0.2285, 0.9086, 0.2285, 0.9086, 0.2285, 0.9086, 0.8164, 0.7422, 0.8164, 0.7423, 0.8164, 0.7423, 0.8164, 0.7422, 0.2285, 0.9086, 0.2285, 0.9086, 0.2285, 0.9086, 0.2285, 0.9086, 0.2285, 0.9086, 0.2285, 0.9086, 0.2285, 0.9086, 0.2285, 0.9086, 0.2286, 0.9086, 0.2285, 0.9086, 0.2285, 0.9086, 0.2286, 0.9086, 0.2285, 0.9086, 0.2285, 0.9086, 0.2285, 0.9086, 0.2285, 0.9086, 0.8164, 0.7422, 0.8164, 0.7423, 0.8164, 0.7423, 0.8164, 0.7422, 0.2285, 0.9086, 0.2285, 0.9086, 0.2285, 0.9086, 0.2285, 0.9086, 0.2285, 0.9086, 0.2285, 0.9086, 0.2285, 0.9086, 0.2285, 0.9086, 0.2286, 0.9086, 0.2285, 0.9086, 0.2285, 0.9086, 0.2286, 0.9086, 0.2285, 0.9086, 0.2285, 0.9086, 0.2285, 0.9086, 0.2285, 0.9086, 0.2285, 0.9086, 0.2285, 0.9086, 0.2285, 0.9086, 0.2285, 0.9086, 0.2285, 0.9086, 0.2285, 0.9086, 0.2285, 0.9086, 0.2285, 0.9086, 0.2285, 0.9086, 0.2285, 0.9086, 0.2285, 0.9086, 0.2285, 0.9086, 0.8164, 0.7422, 0.8164, 0.7423, 0.8165, 0.7423, 0.8165, 0.7422, 0.2285, 0.9086, 0.2285, 0.9086, 0.2285, 0.9086, 0.2285, 0.9086, 0.2285, 0.9086, 0.2285, 0.9086, 0.2285, 0.9086, 0.2285, 0.9086, 0.2285, 0.9086, 0.2285, 0.9086, 0.2285, 0.9086, 0.2285, 0.9086, 0.2285, 0.9086, 0.2285, 0.9086, 0.2285, 0.9086, 0.2285, 0.9086, 0.8164, 0.7422, 0.8164, 0.7423, 0.8165, 0.7423, 0.8165, 0.7422, 0.2285, 0.9086, 0.2285, 0.9086, 0.2285, 0.9086, 0.2285, 0.9086, 0.2285, 0.9086, 0.2285, 0.9086, 0.2285, 0.9086, 0.2285, 0.9086, 0.2285, 0.9086, 0.2285, 0.9086, 0.2285, 0.9086, 0.2285, 0.9086, 0.2285, 0.9086, 0.2285, 0.9086, 0.2285, 0.9086, 0.2285, 0.9086, 0.8164, 0.7422, 0.8164, 0.7423, 0.8165, 0.7423, 0.8165, 0.7422, 0.2285, 0.9086, 0.2285, 0.9086, 0.2285, 0.9086, 0.2285, 0.9086, 0.2285, 0.9086, 0.2285, 0.9086, 0.2285, 0.9086, 0.2285, 0.9086, 0.2285, 0.9086, 0.2285, 0.9086, 0.2285, 0.9086, 0.2285, 0.9086, 0.2285, 0.9086, 0.2285, 0.9086, 0.2285, 0.9086, 0.2285, 0.9086, 0.2285, 0.9086, 0.8164, 0.7422, 0.8164, 0.7423, 0.8165, 0.7423, 0.8165, 0.7422, 0.2285, 0.9086, 0.2285, 0.9086, 0.2285, 0.9086, 0.2285, 0.9086, 0.2285, 0.9086, 0.2285, 0.9086, 0.2285, 0.9086, 0.2285, 0.9086, 0.2285, 0.9086, 0.2285, 0.9086, 0.2285, 0.9086, 0.2285, 0.9086, 0.2285, 0.9086, 0.2285, 0.9086, 0.2285, 0.9086, 0.2285, 0.9086, 0.8164, 0.7422, 0.8164, 0.7423, 0.8165, 0.7423, 0.8165, 0.7422, 0.2285, 0.9086, 0.2285, 0.9086, 0.2285, 0.9086, 0.2285, 0.9086, 0.2285, 0.9086, 0.2285, 0.9086, 0.2285, 0.9086, 0.2285, 0.9086, 0.2285, 0.9086, 0.2285, 0.9086, 0.2285, 0.9086, 0.2285, 0.9086, 0.2285, 0.9086, 0.2285, 0.9086, 0.2285, 0.9086, 0.2285, 0.9086, 0.2285, 0.9086, 0.8164, 0.7422, 0.8164, 0.7423, 0.8165, 0.7423, 0.8165, 0.7422, 0.2285, 0.9086, 0.2285, 0.9086, 0.2285, 0.9086, 0.2285, 0.9086, 0.2285, 0.9086, 0.2285, 0.9086, 0.2285, 0.9086, 0.2285, 0.9086, 0.2285, 0.9086, 0.2285, 0.9086, 0.2285, 0.9086, 0.2285, 0.9086, 0.2285, 0.9086, 0.2285, 0.9086, 0.2285, 0.9086, 0.2285, 0.9086, 0.8164, 0.7422, 0.8164, 0.7423, 0.8165, 0.7423, 0.8165, 0.7422, 0.2285, 0.9086, 0.2285, 0.9086, 0.2285, 0.9086, 0.2285, 0.9086, 0.2285, 0.9086, 0.2285, 0.9086, 0.2285, 0.9086, 0.2285, 0.9086, 0.2285, 0.9086, 0.2285, 0.9086, 0.2285, 0.9086, 0.2285, 0.9086, 0.2285, 0.9086, 0.2285, 0.9086, 0.2285, 0.9086, 0.2285, 0.9086, 0.2285, 0.9086, 0.8164, 0.7422, 0.8164, 0.7423, 0.8165, 0.7423, 0.8165, 0.7422, 0.2285, 0.9086, 0.2285, 0.9086, 0.2285, 0.9086, 0.2285, 0.9086, 0.2285, 0.9086, 0.2285, 0.9086, 0.2285, 0.9086, 0.2285, 0.9086, 0.2285, 0.9086, 0.2285, 0.9086, 0.2285, 0.9086, 0.2285, 0.9086, 0.2285, 0.9086, 0.2285, 0.9086, 0.2285, 0.9086, 0.2285, 0.9086, 0.2285, 0.9086, 0.8164, 0.7422, 0.8164, 0.7423, 0.8165, 0.7423, 0.8165, 0.7422, 0.8164, 0.7421, 0.8164, 0.7421, 0.8164, 0.7421, 0.8164, 0.7421, 0.2285, 0.9086, 0.2285, 0.9086, 0.2285, 0.9086, 0.2285, 0.9086, 0.2285, 0.9086, 0.2285, 0.9086, 0.2285, 0.9086, 0.2285, 0.9086, 0.2285, 0.9086, 0.2285, 0.9086, 0.2285, 0.9086, 0.2285, 0.9086, 0.2286, 0.9086, 0.2286, 0.9086, 0.2286, 0.9086, 0.2286, 0.9086, 0.8164, 0.7421, 0.8164, 0.7421, 0.8164, 0.7421, 0.8164, 0.7421, 0.2285, 0.9086, 0.2285, 0.9086, 0.2285, 0.9086, 0.2285, 0.9086, 0.2285, 0.9086, 0.2285, 0.9086, 0.2285, 0.9086, 0.2285, 0.9086, 0.2285, 0.9086, 0.2285, 0.9086, 0.2285, 0.9086, 0.2285, 0.9086, 0.2285, 0.9086, 0.2286, 0.9086, 0.2286, 0.9086, 0.2286, 0.9086, 0.2286, 0.9086, 0.8164, 0.7421, 0.8164, 0.7421, 0.8164, 0.7421, 0.8164, 0.7421, 0.2285, 0.9086, 0.2285, 0.9086, 0.2285, 0.9086, 0.2285, 0.9086, 0.2285, 0.9086, 0.2285, 0.9086, 0.2285, 0.9086, 0.2285, 0.9086, 0.2285, 0.9086, 0.2285, 0.9086, 0.2285, 0.9086, 0.2285, 0.9086, 0.2285, 0.9086, 0.2286, 0.9086, 0.2286, 0.9086, 0.2286, 0.9086, 0.2286, 0.9086, 0.6201, 0.9848, 0.6208, 0.9848, 0.6208, 0.9855, 0.6201, 0.9855, 0.6194, 0.9855, 0.6201, 0.9855, 0.6201, 0.9862, 0.6194, 0.9862, 0.6194, 0.9834, 0.6201, 0.9834, 0.6201, 0.9841, 0.6194, 0.9841, 0.6194, 0.9848, 0.6201, 0.9848, 0.6201, 0.9855, 0.6194, 0.9855, 0.6194, 0.9841, 0.6201, 0.9841, 0.6201, 0.9848, 0.6194, 0.9848])
me_cube_131.materials.append(mat_texture)
me_cube_131.update()

# ---- objects
ob_building_8_base__red = bpy.data.objects.new('Building_8_Base (Red)', me_cube_131)

# ---- transforms, parenting, visibility, modifiers, constraints
ob_building_8_base__red.location = (0.0, 0.0, 0.0)

# ---- collection membership
col_collection.objects.link(ob_building_8_base__red)

# ---- scene / render settings (as saved in the file)
scene.frame_start = 1; scene.frame_end = 250; scene.frame_set(1)
scene.render.engine = 'BLENDER_EEVEE_NEXT'
scene.cycles.sampling_pattern = 'TABULATED_SOBOL'
scene.cycles.use_light_tree = False
scene.view_settings.view_transform = 'Filmic'
bpy.context.view_layer.update()

# ---- added for rendering (the .blend has no active camera and no usable light): camera, sun
cam_auto = bpy.data.cameras.new('AutoCamera')
cam_auto.lens = 50.0
cam_auto.sensor_width = 36.0
cam_auto.clip_end = 1000.0
ob_auto_camera = bpy.data.objects.new('AutoCamera', cam_auto)
scene.collection.objects.link(ob_auto_camera)
ob_auto_camera.location = (3.15256, -3.78307, 3.47205)
ob_auto_camera.rotation_euler = (1.09748, -7.21219e-08, 0.694738)
scene.camera = ob_auto_camera
light_auto_sun = bpy.data.lights.new('AutoSun', 'SUN')
light_auto_sun.energy = 3.0
light_auto_sun.angle = 0.0523599
ob_auto_sun = bpy.data.objects.new('AutoSun', light_auto_sun)
scene.collection.objects.link(ob_auto_sun)
ob_auto_sun.rotation_euler = (0.872665, 0.174533, 0.523599)
bpy.context.view_layer.update()
